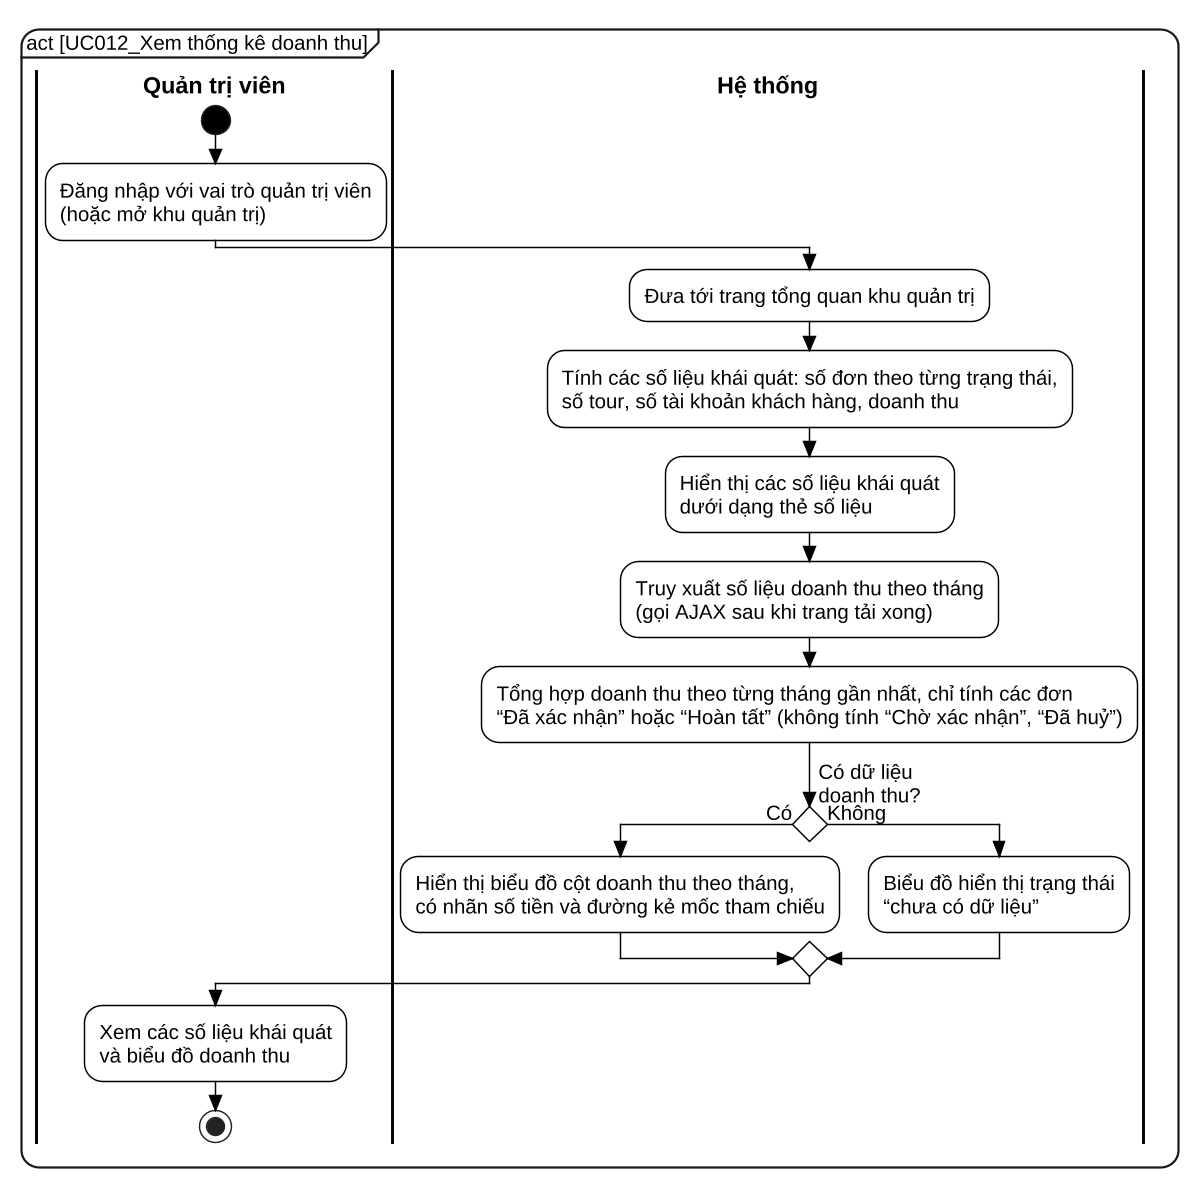

The diagram above was rendered by PlantUML. Its source (embedded in the PNG):
@startuml UC012_activity
skinparam dpi 140
skinparam defaultFontName "Liberation Sans"
skinparam defaultFontSize 14
skinparam backgroundColor white
skinparam shadowing false
skinparam RoundCorner 24
skinparam ArrowColor black
skinparam ArrowThickness 1.1
skinparam ConditionStyle diamond
skinparam ConditionEndStyle diamond
skinparam style strictuml
skinparam activity {
  BackgroundColor white
  BorderColor black
  BorderThickness 1
  DiamondBackgroundColor white
  DiamondBorderColor black
  StartColor black
  EndColor black
}
skinparam swimlane {
  BorderColor black
  BorderThickness 2
  TitleFontStyle bold
  TitleFontSize 16
}
skinparam wrapWidth 600
mainframe act [UC012_Xem thống kê doanh thu]
|Quản trị viên|
start
:Đăng nhập với vai trò quản trị viên\n(hoặc mở khu quản trị);
|Hệ thống|
:Đưa tới trang tổng quan khu quản trị;
:Tính các số liệu khái quát: số đơn theo từng trạng thái,\nsố tour, số tài khoản khách hàng, doanh thu;
:Hiển thị các số liệu khái quát\ndưới dạng thẻ số liệu;
:Truy xuất số liệu doanh thu theo tháng\n(gọi AJAX sau khi trang tải xong);
:Tổng hợp doanh thu theo từng tháng gần nhất, chỉ tính các đơn\n“Đã xác nhận” hoặc “Hoàn tất” (không tính “Chờ xác nhận”, “Đã huỷ”);
if (Có dữ liệu\ndoanh thu?) then (Có)
  :Hiển thị biểu đồ cột doanh thu theo tháng,\ncó nhãn số tiền và đường kẻ mốc tham chiếu;
else (Không)
  :Biểu đồ hiển thị trạng thái\n“chưa có dữ liệu”;
endif
|Quản trị viên|
:Xem các số liệu khái quát\nvà biểu đồ doanh thu;
stop
@enduml